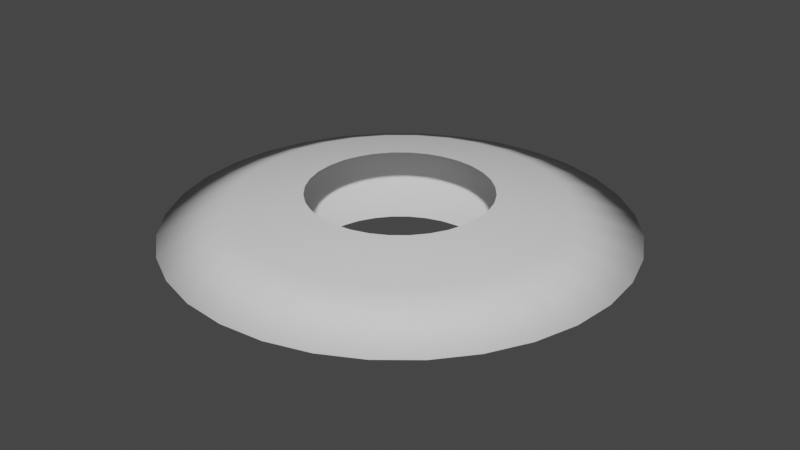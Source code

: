 # Source: swordSlashDonut.blend  (saved by Blender 3.2.14; exported with 4.5.12 LTS)
import bpy
from mathutils import Matrix  # noqa: F401  (used for matrix-valued properties, if any)

bpy.ops.wm.read_factory_settings(use_empty=True)
scene = bpy.context.scene
scene.name = 'Scene'

# ---- collections
col_collection = bpy.data.collections.new('Collection'); scene.collection.children.link(col_collection)

# ---- world
world_world = bpy.data.worlds.new('World'); scene.world = world_world
world_world.use_nodes = True; world_world.node_tree.nodes.clear()
_N = world_world.node_tree.nodes; _L = world_world.node_tree.links
n0 = _N.new('ShaderNodeOutputWorld'); n0.name = 'World Output'; n0.location = (300, 300)
n1 = _N.new('ShaderNodeBackground'); n1.name = 'Background'; n1.location = (10, 300)
n1.inputs[0].default_value = (0.05088, 0.05088, 0.05088, 1.0)
_L.new(n1.outputs[0], n0.inputs[0])
n0.is_active_output = True
world_world.color = (0.05088, 0.05088, 0.05088)
world_world.use_sun_shadow = False
world_world.sun_shadow_jitter_overblur = 0.0

# ---- meshes
me_cylinder_001 = bpy.data.meshes.new('Cylinder.001')
me_cylinder_001.from_pydata([(-2.643e-09, 0.6072, -0.2428), (-2.643e-09, 0.6072, 0.2428), (0.1185, 0.5955, -0.2428), (0.1185, 0.5955, 0.2428), (0.2324, 0.561, -0.2428), (0.2324, 0.561, 0.2428), (0.3373, 0.5049, -0.2428), (0.3373, 0.5049, 0.2428), (0.4294, 0.4294, -0.2428), (0.4294, 0.4294, 0.2428), (0.5049, 0.3373, -0.2428), (0.5049, 0.3373, 0.2428), (0.561, 0.2324, -0.2428), (0.561, 0.2324, 0.2428), (0.5955, 0.1185, -0.2428), (0.5955, 0.1185, 0.2428), (0.6072, -3.067e-08, -0.2428), (0.6072, -3.067e-08, 0.2428), (0.5955, -0.1185, -0.2428), (0.5955, -0.1185, 0.2428), (0.561, -0.2324, -0.2428), (0.561, -0.2324, 0.2428), (0.5049, -0.3373, -0.2428), (0.5049, -0.3373, 0.2428), (0.4294, -0.4294, -0.2428), (0.4294, -0.4294, 0.2428), (0.3373, -0.5049, -0.2428), (0.3373, -0.5049, 0.2428), (0.2324, -0.561, -0.2428), (0.2324, -0.561, 0.2428), (0.1185, -0.5955, -0.2428), (0.1185, -0.5955, 0.2428), (-5.573e-08, -0.6072, -0.2428), (-5.573e-08, -0.6072, 0.2428), (-0.1185, -0.5955, -0.2428), (-0.1185, -0.5955, 0.2428), (-0.2324, -0.561, -0.2428), (-0.2324, -0.561, 0.2428), (-0.3373, -0.5049, -0.2428), (-0.3373, -0.5049, 0.2428), (-0.4294, -0.4294, -0.2428), (-0.4294, -0.4294, 0.2428), (-0.5049, -0.3373, -0.2428), (-0.5049, -0.3373, 0.2428), (-0.561, -0.2324, -0.2428), (-0.561, -0.2324, 0.2428), (-0.5955, -0.1185, -0.2428), (-0.5955, -0.1185, 0.2428), (-0.6072, 3.113e-09, -0.2428), (-0.6072, 3.113e-09, 0.2428), (-0.5955, 0.1185, -0.2428), (-0.5955, 0.1185, 0.2428), (-0.561, 0.2324, -0.2428), (-0.561, 0.2324, 0.2428), (-0.5049, 0.3373, -0.2428), (-0.5049, 0.3373, 0.2428), (-0.4294, 0.4294, -0.2428), (-0.4294, 0.4294, 0.2428), (-0.3373, 0.5049, -0.2428), (-0.3373, 0.5049, 0.2428), (-0.2324, 0.561, -0.2428), (-0.2324, 0.561, 0.2428), (-0.1185, 0.5955, -0.2428), (-0.1185, 0.5955, 0.2428), (-1.927e-08, 1.537, 1.301e-09), (0.2999, 1.508, 1.301e-09), (0.5882, 1.42, 1.301e-09), (0.8539, 1.278, 1.301e-09), (1.087, 1.087, 1.301e-09), (1.278, 0.8539, 1.301e-09), (1.42, 0.5882, 1.301e-09), (1.508, 0.2999, 1.301e-09), (1.537, -6.78e-08, 1.301e-09), (1.508, -0.2999, 1.301e-09), (1.42, -0.5882, 1.301e-09), (1.278, -0.8539, 1.301e-09), (1.087, -1.087, 1.301e-09), (0.8539, -1.278, 1.301e-09), (0.5882, -1.42, 1.301e-09), (0.2999, -1.508, 1.301e-09), (-1.536e-07, -1.537, 1.301e-09), (-0.2999, -1.508, 1.301e-09), (-0.5882, -1.42, 1.301e-09), (-0.8539, -1.278, 1.301e-09), (-1.087, -1.087, 1.301e-09), (-1.278, -0.8539, 1.301e-09), (-1.42, -0.5882, 1.301e-09), (-1.508, -0.2999, 1.301e-09), (-1.537, 1.772e-08, 1.301e-09), (-1.508, 0.2999, 1.301e-09), (-1.42, 0.5882, 1.301e-09), (-1.278, 0.8539, 1.301e-09), (-1.087, 1.087, 1.301e-09), (-0.8539, 1.278, 1.301e-09), (-0.5882, 1.42, 1.301e-09), (-0.2999, 1.508, 1.301e-09), (-7.865e-09, 1.086, 0.1691), (0.2118, 1.065, 0.1691), (0.4155, 1.003, 0.1691), (0.6033, 0.9029, 0.1691), (0.7678, 0.7678, 0.1691), (0.9029, 0.6033, 0.1691), (1.003, 0.4155, 0.1691), (1.065, 0.2118, 0.1691), (1.086, -4.773e-08, 0.1691), (1.065, -0.2118, 0.1691), (1.003, -0.4155, 0.1691), (0.9029, -0.6033, 0.1691), (0.7678, -0.7678, 0.1691), (0.6033, -0.9029, 0.1691), (0.4155, -1.003, 0.1691), (0.2118, -1.065, 0.1691), (-1.028e-07, -1.086, 0.1691), (-0.2118, -1.065, 0.1691), (-0.4155, -1.003, 0.1691), (-0.6033, -0.9029, 0.1691), (-0.7678, -0.7678, 0.1691), (-0.9029, -0.6033, 0.1691), (-1.003, -0.4155, 0.1691), (-1.065, -0.2118, 0.1691), (-1.086, 1.269e-08, 0.1691), (-1.065, 0.2118, 0.1691), (-1.003, 0.4155, 0.1691), (-0.9029, 0.6033, 0.1691), (-0.7678, 0.7678, 0.1691), (-0.6033, 0.9029, 0.1691), (-0.4155, 1.003, 0.1691), (-0.2118, 1.065, 0.1691), (0.2118, 1.065, -0.1691), (0.4155, 1.003, -0.1691), (0.6033, 0.9029, -0.1691), (0.7678, 0.7678, -0.1691), (0.9029, 0.6033, -0.1691), (1.003, 0.4155, -0.1691), (1.065, 0.2118, -0.1691), (1.086, -4.773e-08, -0.1691), (1.065, -0.2118, -0.1691), (1.003, -0.4155, -0.1691), (0.9029, -0.6033, -0.1691), (0.7678, -0.7678, -0.1691), (0.6033, -0.9029, -0.1691), (0.4155, -1.003, -0.1691), (0.2118, -1.065, -0.1691), (-1.028e-07, -1.086, -0.1691), (-0.2118, -1.065, -0.1691), (-0.4155, -1.003, -0.1691), (-0.6033, -0.9029, -0.1691), (-0.7678, -0.7678, -0.1691), (-0.9029, -0.6033, -0.1691), (-1.003, -0.4155, -0.1691), (-1.065, -0.2118, -0.1691), (-1.086, 1.269e-08, -0.1691), (-1.065, 0.2118, -0.1691), (-1.003, 0.4155, -0.1691), (-0.9029, 0.6033, -0.1691), (-0.7678, 0.7678, -0.1691), (-0.6033, 0.9029, -0.1691), (-0.4155, 1.003, -0.1691), (-0.2118, 1.065, -0.1691), (-7.865e-09, 1.086, -0.1691)], [], [(96, 1, 3, 97), (97, 3, 5, 98), (98, 5, 7, 99), (99, 7, 9, 100), (100, 9, 11, 101), (101, 11, 13, 102), (102, 13, 15, 103), (103, 15, 17, 104), (104, 17, 19, 105), (105, 19, 21, 106), (106, 21, 23, 107), (107, 23, 25, 108), (108, 25, 27, 109), (109, 27, 29, 110), (110, 29, 31, 111), (111, 31, 33, 112), (112, 33, 35, 113), (113, 35, 37, 114), (114, 37, 39, 115), (115, 39, 41, 116), (116, 41, 43, 117), (117, 43, 45, 118), (118, 45, 47, 119), (119, 47, 49, 120), (120, 49, 51, 121), (121, 51, 53, 122), (122, 53, 55, 123), (123, 55, 57, 124), (124, 57, 59, 125), (125, 59, 61, 126), (126, 61, 63, 127), (127, 63, 1, 96), (158, 95, 64, 159), (157, 94, 95, 158), (156, 93, 94, 157), (155, 92, 93, 156), (154, 91, 92, 155), (153, 90, 91, 154), (152, 89, 90, 153), (151, 88, 89, 152), (150, 87, 88, 151), (149, 86, 87, 150), (148, 85, 86, 149), (147, 84, 85, 148), (146, 83, 84, 147), (145, 82, 83, 146), (144, 81, 82, 145), (143, 80, 81, 144), (142, 79, 80, 143), (141, 78, 79, 142), (140, 77, 78, 141), (139, 76, 77, 140), (138, 75, 76, 139), (137, 74, 75, 138), (136, 73, 74, 137), (135, 72, 73, 136), (134, 71, 72, 135), (133, 70, 71, 134), (132, 69, 70, 133), (131, 68, 69, 132), (130, 67, 68, 131), (129, 66, 67, 130), (128, 65, 66, 129), (159, 64, 65, 128), (95, 127, 96, 64), (94, 126, 127, 95), (93, 125, 126, 94), (92, 124, 125, 93), (91, 123, 124, 92), (90, 122, 123, 91), (89, 121, 122, 90), (88, 120, 121, 89), (87, 119, 120, 88), (86, 118, 119, 87), (85, 117, 118, 86), (84, 116, 117, 85), (83, 115, 116, 84), (82, 114, 115, 83), (81, 113, 114, 82), (80, 112, 113, 81), (79, 111, 112, 80), (78, 110, 111, 79), (77, 109, 110, 78), (76, 108, 109, 77), (75, 107, 108, 76), (74, 106, 107, 75), (73, 105, 106, 74), (72, 104, 105, 73), (71, 103, 104, 72), (70, 102, 103, 71), (69, 101, 102, 70), (68, 100, 101, 69), (67, 99, 100, 68), (66, 98, 99, 67), (65, 97, 98, 66), (64, 96, 97, 65), (0, 159, 128, 2), (2, 128, 129, 4), (4, 129, 130, 6), (6, 130, 131, 8), (8, 131, 132, 10), (10, 132, 133, 12), (12, 133, 134, 14), (14, 134, 135, 16), (16, 135, 136, 18), (18, 136, 137, 20), (20, 137, 138, 22), (22, 138, 139, 24), (24, 139, 140, 26), (26, 140, 141, 28), (28, 141, 142, 30), (30, 142, 143, 32), (32, 143, 144, 34), (34, 144, 145, 36), (36, 145, 146, 38), (38, 146, 147, 40), (40, 147, 148, 42), (42, 148, 149, 44), (44, 149, 150, 46), (46, 150, 151, 48), (48, 151, 152, 50), (50, 152, 153, 52), (52, 153, 154, 54), (54, 154, 155, 56), (56, 155, 156, 58), (58, 156, 157, 60), (60, 157, 158, 62), (62, 158, 159, 0)])
me_cylinder_001.polygons.foreach_set('use_smooth', [True] * 128)
_uv = me_cylinder_001.uv_layers.new(name='UVMap')
_uv.uv.foreach_set('vector', [1.0, 0.75, 1.0, 1.0, 0.9688, 1.0, 0.9688, 0.75, 0.9688, 0.75, 0.9688, 1.0, 0.9375, 1.0, 0.9375, 0.75, 0.9375, 0.75, 0.9375, 1.0, 0.9062, 1.0, 0.9062, 0.75, 0.9062, 0.75, 0.9062, 1.0, 0.875, 1.0, 0.875, 0.75, 0.875, 0.75, 0.875, 1.0, 0.8438, 1.0, 0.8438, 0.75, 0.8438, 0.75, 0.8438, 1.0, 0.8125, 1.0, 0.8125, 0.75, 0.8125, 0.75, 0.8125, 1.0, 0.7812, 1.0, 0.7812, 0.75, 0.7812, 0.75, 0.7812, 1.0, 0.75, 1.0, 0.75, 0.75, 0.75, 0.75, 0.75, 1.0, 0.7188, 1.0, 0.7188, 0.75, 0.7188, 0.75, 0.7188, 1.0, 0.6875, 1.0, 0.6875, 0.75, 0.6875, 0.75, 0.6875, 1.0, 0.6562, 1.0, 0.6562, 0.75, 0.6562, 0.75, 0.6562, 1.0, 0.625, 1.0, 0.625, 0.75, 0.625, 0.75, 0.625, 1.0, 0.5938, 1.0, 0.5938, 0.75, 0.5938, 0.75, 0.5938, 1.0, 0.5625, 1.0, 0.5625, 0.75, 0.5625, 0.75, 0.5625, 1.0, 0.5312, 1.0, 0.5312, 0.75, 0.5312, 0.75, 0.5312, 1.0, 0.5, 1.0, 0.5, 0.75, 0.5, 0.75, 0.5, 1.0, 0.4688, 1.0, 0.4688, 0.75, 0.4688, 0.75, 0.4688, 1.0, 0.4375, 1.0, 0.4375, 0.75, 0.4375, 0.75, 0.4375, 1.0, 0.4062, 1.0, 0.4062, 0.75, 0.4062, 0.75, 0.4062, 1.0, 0.375, 1.0, 0.375, 0.75, 0.375, 0.75, 0.375, 1.0, 0.3438, 1.0, 0.3438, 0.75, 0.3438, 0.75, 0.3438, 1.0, 0.3125, 1.0, 0.3125, 0.75, 0.3125, 0.75, 0.3125, 1.0, 0.2812, 1.0, 0.2812, 0.75, 0.2812, 0.75, 0.2812, 1.0, 0.25, 1.0, 0.25, 0.75, 0.25, 0.75, 0.25, 1.0, 0.2188, 1.0, 0.2188, 0.75, 0.2188, 0.75, 0.2188, 1.0, 0.1875, 1.0, 0.1875, 0.75, 0.1875, 0.75, 0.1875, 1.0, 0.1562, 1.0, 0.1562, 0.75, 0.1562, 0.75, 0.1562, 1.0, 0.125, 1.0, 0.125, 0.75, 0.125, 0.75, 0.125, 1.0, 0.09375, 1.0, 0.09375, 0.75, 0.09375, 0.75, 0.09375, 1.0, 0.0625, 1.0, 0.0625, 0.75, 0.0625, 0.75, 0.0625, 1.0, 0.03125, 1.0, 0.03125, 0.75, 0.03125, 0.75, 0.03125, 1.0, 0.0, 1.0, 0.0, 0.75, 0.03125, 0.25, 0.03125, 0.5, 0.0, 0.5, 0.0, 0.25, 0.0625, 0.25, 0.0625, 0.5, 0.03125, 0.5, 0.03125, 0.25, 0.09375, 0.25, 0.09375, 0.5, 0.0625, 0.5, 0.0625, 0.25, 0.125, 0.25, 0.125, 0.5, 0.09375, 0.5, 0.09375, 0.25, 0.1562, 0.25, 0.1562, 0.5, 0.125, 0.5, 0.125, 0.25, 0.1875, 0.25, 0.1875, 0.5, 0.1562, 0.5, 0.1562, 0.25, 0.2188, 0.25, 0.2188, 0.5, 0.1875, 0.5, 0.1875, 0.25, 0.25, 0.25, 0.25, 0.5, 0.2188, 0.5, 0.2188, 0.25, 0.2812, 0.25, 0.2812, 0.5, 0.25, 0.5, 0.25, 0.25, 0.3125, 0.25, 0.3125, 0.5, 0.2812, 0.5, 0.2812, 0.25, 0.3438, 0.25, 0.3438, 0.5, 0.3125, 0.5, 0.3125, 0.25, 0.375, 0.25, 0.375, 0.5, 0.3438, 0.5, 0.3438, 0.25, 0.4062, 0.25, 0.4062, 0.5, 0.375, 0.5, 0.375, 0.25, 0.4375, 0.25, 0.4375, 0.5, 0.4062, 0.5, 0.4062, 0.25, 0.4688, 0.25, 0.4688, 0.5, 0.4375, 0.5, 0.4375, 0.25, 0.5, 0.25, 0.5, 0.5, 0.4688, 0.5, 0.4688, 0.25, 0.5312, 0.25, 0.5312, 0.5, 0.5, 0.5, 0.5, 0.25, 0.5625, 0.25, 0.5625, 0.5, 0.5312, 0.5, 0.5312, 0.25, 0.5938, 0.25, 0.5938, 0.5, 0.5625, 0.5, 0.5625, 0.25, 0.625, 0.25, 0.625, 0.5, 0.5938, 0.5, 0.5938, 0.25, 0.6562, 0.25, 0.6562, 0.5, 0.625, 0.5, 0.625, 0.25, 0.6875, 0.25, 0.6875, 0.5, 0.6562, 0.5, 0.6562, 0.25, 0.7188, 0.25, 0.7188, 0.5, 0.6875, 0.5, 0.6875, 0.25, 0.75, 0.25, 0.75, 0.5, 0.7188, 0.5, 0.7188, 0.25, 0.7812, 0.25, 0.7812, 0.5, 0.75, 0.5, 0.75, 0.25, 0.8125, 0.25, 0.8125, 0.5, 0.7812, 0.5, 0.7812, 0.25, 0.8438, 0.25, 0.8438, 0.5, 0.8125, 0.5, 0.8125, 0.25, 0.875, 0.25, 0.875, 0.5, 0.8438, 0.5, 0.8438, 0.25, 0.9062, 0.25, 0.9062, 0.5, 0.875, 0.5, 0.875, 0.25, 0.9375, 0.25, 0.9375, 0.5, 0.9062, 0.5, 0.9062, 0.25, 0.9688, 0.25, 0.9688, 0.5, 0.9375, 0.5, 0.9375, 0.25, 1.0, 0.25, 1.0, 0.5, 0.9688, 0.5, 0.9688, 0.25, 0.03125, 0.5, 0.03125, 0.75, 0.0, 0.75, 0.0, 0.5, 0.0625, 0.5, 0.0625, 0.75, 0.03125, 0.75, 0.03125, 0.5, 0.09375, 0.5, 0.09375, 0.75, 0.0625, 0.75, 0.0625, 0.5, 0.125, 0.5, 0.125, 0.75, 0.09375, 0.75, 0.09375, 0.5, 0.1562, 0.5, 0.1562, 0.75, 0.125, 0.75, 0.125, 0.5, 0.1875, 0.5, 0.1875, 0.75, 0.1562, 0.75, 0.1562, 0.5, 0.2188, 0.5, 0.2188, 0.75, 0.1875, 0.75, 0.1875, 0.5, 0.25, 0.5, 0.25, 0.75, 0.2188, 0.75, 0.2188, 0.5, 0.2812, 0.5, 0.2812, 0.75, 0.25, 0.75, 0.25, 0.5, 0.3125, 0.5, 0.3125, 0.75, 0.2812, 0.75, 0.2812, 0.5, 0.3438, 0.5, 0.3438, 0.75, 0.3125, 0.75, 0.3125, 0.5, 0.375, 0.5, 0.375, 0.75, 0.3438, 0.75, 0.3438, 0.5, 0.4062, 0.5, 0.4062, 0.75, 0.375, 0.75, 0.375, 0.5, 0.4375, 0.5, 0.4375, 0.75, 0.4062, 0.75, 0.4062, 0.5, 0.4688, 0.5, 0.4688, 0.75, 0.4375, 0.75, 0.4375, 0.5, 0.5, 0.5, 0.5, 0.75, 0.4688, 0.75, 0.4688, 0.5, 0.5312, 0.5, 0.5312, 0.75, 0.5, 0.75, 0.5, 0.5, 0.5625, 0.5, 0.5625, 0.75, 0.5312, 0.75, 0.5312, 0.5, 0.5938, 0.5, 0.5938, 0.75, 0.5625, 0.75, 0.5625, 0.5, 0.625, 0.5, 0.625, 0.75, 0.5938, 0.75, 0.5938, 0.5, 0.6562, 0.5, 0.6562, 0.75, 0.625, 0.75, 0.625, 0.5, 0.6875, 0.5, 0.6875, 0.75, 0.6562, 0.75, 0.6562, 0.5, 0.7188, 0.5, 0.7188, 0.75, 0.6875, 0.75, 0.6875, 0.5, 0.75, 0.5, 0.75, 0.75, 0.7188, 0.75, 0.7188, 0.5, 0.7812, 0.5, 0.7812, 0.75, 0.75, 0.75, 0.75, 0.5, 0.8125, 0.5, 0.8125, 0.75, 0.7812, 0.75, 0.7812, 0.5, 0.8438, 0.5, 0.8438, 0.75, 0.8125, 0.75, 0.8125, 0.5, 0.875, 0.5, 0.875, 0.75, 0.8438, 0.75, 0.8438, 0.5, 0.9062, 0.5, 0.9062, 0.75, 0.875, 0.75, 0.875, 0.5, 0.9375, 0.5, 0.9375, 0.75, 0.9062, 0.75, 0.9062, 0.5, 0.9688, 0.5, 0.9688, 0.75, 0.9375, 0.75, 0.9375, 0.5, 1.0, 0.5, 1.0, 0.75, 0.9688, 0.75, 0.9688, 0.5, 1.0, 0.0, 1.0, 0.25, 0.9688, 0.25, 0.9688, 0.0, 0.9688, 0.0, 0.9688, 0.25, 0.9375, 0.25, 0.9375, 0.0, 0.9375, 0.0, 0.9375, 0.25, 0.9062, 0.25, 0.9062, 0.0, 0.9062, 0.0, 0.9062, 0.25, 0.875, 0.25, 0.875, 0.0, 0.875, 0.0, 0.875, 0.25, 0.8438, 0.25, 0.8438, 0.0, 0.8438, 0.0, 0.8438, 0.25, 0.8125, 0.25, 0.8125, 0.0, 0.8125, 0.0, 0.8125, 0.25, 0.7812, 0.25, 0.7812, 0.0, 0.7812, 0.0, 0.7812, 0.25, 0.75, 0.25, 0.75, 0.0, 0.75, 0.0, 0.75, 0.25, 0.7188, 0.25, 0.7188, 0.0, 0.7188, 0.0, 0.7188, 0.25, 0.6875, 0.25, 0.6875, 0.0, 0.6875, 0.0, 0.6875, 0.25, 0.6562, 0.25, 0.6562, 0.0, 0.6562, 0.0, 0.6562, 0.25, 0.625, 0.25, 0.625, 0.0, 0.625, 0.0, 0.625, 0.25, 0.5938, 0.25, 0.5938, 0.0, 0.5938, 0.0, 0.5938, 0.25, 0.5625, 0.25, 0.5625, 0.0, 0.5625, 0.0, 0.5625, 0.25, 0.5312, 0.25, 0.5312, 0.0, 0.5312, 0.0, 0.5312, 0.25, 0.5, 0.25, 0.5, 0.0, 0.5, 0.0, 0.5, 0.25, 0.4688, 0.25, 0.4688, 0.0, 0.4688, 0.0, 0.4688, 0.25, 0.4375, 0.25, 0.4375, 0.0, 0.4375, 0.0, 0.4375, 0.25, 0.4062, 0.25, 0.4062, 0.0, 0.4062, 0.0, 0.4062, 0.25, 0.375, 0.25, 0.375, 0.0, 0.375, 0.0, 0.375, 0.25, 0.3438, 0.25, 0.3438, 0.0, 0.3438, 0.0, 0.3438, 0.25, 0.3125, 0.25, 0.3125, 0.0, 0.3125, 0.0, 0.3125, 0.25, 0.2812, 0.25, 0.2812, 0.0, 0.2812, 0.0, 0.2812, 0.25, 0.25, 0.25, 0.25, 0.0, 0.25, 0.0, 0.25, 0.25, 0.2188, 0.25, 0.2188, 0.0, 0.2188, 0.0, 0.2188, 0.25, 0.1875, 0.25, 0.1875, 0.0, 0.1875, 0.0, 0.1875, 0.25, 0.1562, 0.25, 0.1562, 0.0, 0.1562, 0.0, 0.1562, 0.25, 0.125, 0.25, 0.125, 0.0, 0.125, 0.0, 0.125, 0.25, 0.09375, 0.25, 0.09375, 0.0, 0.09375, 0.0, 0.09375, 0.25, 0.0625, 0.25, 0.0625, 0.0, 0.0625, 0.0, 0.0625, 0.25, 0.03125, 0.25, 0.03125, 0.0, 0.03125, 0.0, 0.03125, 0.25, 0.0, 0.25, 0.0, 0.0])
me_cylinder_001.update()

# ---- objects
ob_slash_mesh = bpy.data.objects.new('Slash Mesh', me_cylinder_001)

# ---- transforms, parenting, visibility, modifiers, constraints
ob_slash_mesh.location = (0.0, 0.0, 0.0)

# ---- collection membership
col_collection.objects.link(ob_slash_mesh)

# ---- scene / render settings (as saved in the file)
scene.frame_start = 1; scene.frame_end = 250; scene.frame_set(12)
scene.render.engine = 'BLENDER_EEVEE_NEXT'
scene.cycles.sampling_pattern = 'TABULATED_SOBOL'
scene.cycles.use_light_tree = False
scene.view_settings.view_transform = 'Filmic'
bpy.context.view_layer.update()

# ---- added for rendering (the .blend has no active camera and no usable light): camera, sun
cam_auto = bpy.data.cameras.new('AutoCamera')
cam_auto.lens = 50.0
cam_auto.sensor_width = 36.0
cam_auto.clip_end = 1000.0
ob_auto_camera = bpy.data.objects.new('AutoCamera', cam_auto)
scene.collection.objects.link(ob_auto_camera)
ob_auto_camera.location = (4.04734, -4.85681, 3.23788)
ob_auto_camera.rotation_euler = (1.09748, -7.21219e-08, 0.694738)
scene.camera = ob_auto_camera
light_auto_sun = bpy.data.lights.new('AutoSun', 'SUN')
light_auto_sun.energy = 3.0
light_auto_sun.angle = 0.0523599
ob_auto_sun = bpy.data.objects.new('AutoSun', light_auto_sun)
scene.collection.objects.link(ob_auto_sun)
ob_auto_sun.rotation_euler = (0.872665, 0.174533, 0.523599)
bpy.context.view_layer.update()
